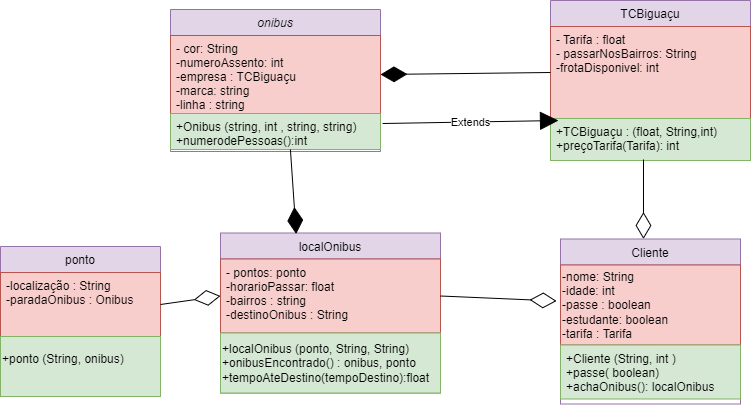

The diagram above was exported from draw.io. Its source (the exported page's mxGraphModel, read from the mxfile embedded in the PNG):
<mxGraphModel dx="868" dy="482" grid="1" gridSize="10" guides="1" tooltips="1" connect="1" arrows="1" fold="1" page="1" pageScale="1" pageWidth="827" pageHeight="1169" math="0" shadow="0">
  <root>
    <mxCell id="WIyWlLk6GJQsqaUBKTNV-0" />
    <mxCell id="WIyWlLk6GJQsqaUBKTNV-1" parent="WIyWlLk6GJQsqaUBKTNV-0" />
    <mxCell id="zkfFHV4jXpPFQw0GAbJ--0" value="onibus" style="swimlane;fontStyle=2;align=center;verticalAlign=top;childLayout=stackLayout;horizontal=1;startSize=26;horizontalStack=0;resizeParent=1;resizeLast=0;collapsible=1;marginBottom=0;rounded=0;shadow=0;strokeWidth=1;fillColor=#e1d5e7;strokeColor=#9673a6;" parent="WIyWlLk6GJQsqaUBKTNV-1" vertex="1">
      <mxGeometry x="180" y="99" width="210" height="142" as="geometry">
        <mxRectangle x="230" y="140" width="160" height="26" as="alternateBounds" />
      </mxGeometry>
    </mxCell>
    <mxCell id="zkfFHV4jXpPFQw0GAbJ--1" value="- cor: String&#10;-numeroAssento: int&#10;-empresa : TCBiguaçu&#10;-marca: string&#10;-linha : string" style="text;align=left;verticalAlign=top;spacingLeft=4;spacingRight=4;overflow=hidden;rotatable=0;points=[[0,0.5],[1,0.5]];portConstraint=eastwest;fillColor=#f8cecc;strokeColor=#b85450;" parent="zkfFHV4jXpPFQw0GAbJ--0" vertex="1">
      <mxGeometry y="26" width="210" height="78" as="geometry" />
    </mxCell>
    <mxCell id="zkfFHV4jXpPFQw0GAbJ--5" value="+Onibus (string, int , string, string)&#10;+numerodePessoas():int" style="text;align=left;verticalAlign=top;spacingLeft=4;spacingRight=4;overflow=hidden;rotatable=0;points=[[0,0.5],[1,0.5]];portConstraint=eastwest;fillColor=#d5e8d4;strokeColor=#82b366;" parent="zkfFHV4jXpPFQw0GAbJ--0" vertex="1">
      <mxGeometry y="104" width="210" height="36" as="geometry" />
    </mxCell>
    <mxCell id="zkfFHV4jXpPFQw0GAbJ--6" value="Cliente" style="swimlane;fontStyle=0;align=center;verticalAlign=top;childLayout=stackLayout;horizontal=1;startSize=26;horizontalStack=0;resizeParent=1;resizeLast=0;collapsible=1;marginBottom=0;rounded=0;shadow=0;strokeWidth=1;fillColor=#e1d5e7;strokeColor=#9673a6;" parent="WIyWlLk6GJQsqaUBKTNV-1" vertex="1">
      <mxGeometry x="570" y="328.5" width="180" height="165" as="geometry">
        <mxRectangle x="130" y="380" width="160" height="26" as="alternateBounds" />
      </mxGeometry>
    </mxCell>
    <mxCell id="hmOVmg3HeXTHW39fzFB8-4" value="-nome: String&lt;br&gt;-idade: int&lt;br&gt;-passe : boolean&lt;br&gt;-estudante: boolean&lt;br&gt;-tarifa : Tarifa" style="text;html=1;align=left;verticalAlign=middle;resizable=0;points=[];autosize=1;strokeColor=#b85450;fillColor=#f8cecc;" parent="zkfFHV4jXpPFQw0GAbJ--6" vertex="1">
      <mxGeometry y="26" width="180" height="80" as="geometry" />
    </mxCell>
    <mxCell id="zkfFHV4jXpPFQw0GAbJ--10" value="+Cliente (String, int )&#10;+passe( boolean)&#10;+achaOnibus(): localOnibus" style="text;align=left;verticalAlign=top;spacingLeft=4;spacingRight=4;overflow=hidden;rotatable=0;points=[[0,0.5],[1,0.5]];portConstraint=eastwest;fontStyle=0;fillColor=#d5e8d4;strokeColor=#82b366;" parent="zkfFHV4jXpPFQw0GAbJ--6" vertex="1">
      <mxGeometry y="106" width="180" height="54" as="geometry" />
    </mxCell>
    <mxCell id="zkfFHV4jXpPFQw0GAbJ--13" value="ponto" style="swimlane;fontStyle=0;align=center;verticalAlign=top;childLayout=stackLayout;horizontal=1;startSize=26;horizontalStack=0;resizeParent=1;resizeLast=0;collapsible=1;marginBottom=0;rounded=0;shadow=0;strokeWidth=1;fillColor=#e1d5e7;strokeColor=#9673a6;" parent="WIyWlLk6GJQsqaUBKTNV-1" vertex="1">
      <mxGeometry x="10" y="336" width="160" height="150" as="geometry">
        <mxRectangle x="340" y="380" width="170" height="26" as="alternateBounds" />
      </mxGeometry>
    </mxCell>
    <mxCell id="zkfFHV4jXpPFQw0GAbJ--14" value="-localização : String&#10;-paradaOnibus : Onibus" style="text;align=left;verticalAlign=top;spacingLeft=4;spacingRight=4;overflow=hidden;rotatable=0;points=[[0,0.5],[1,0.5]];portConstraint=eastwest;fillColor=#f8cecc;strokeColor=#b85450;" parent="zkfFHV4jXpPFQw0GAbJ--13" vertex="1">
      <mxGeometry y="26" width="160" height="64" as="geometry" />
    </mxCell>
    <mxCell id="hmOVmg3HeXTHW39fzFB8-20" value="+ponto (String, onibus)&lt;br&gt;&lt;br&gt;" style="whiteSpace=wrap;html=1;strokeColor=#82b366;fillColor=#d5e8d4;align=left;" parent="zkfFHV4jXpPFQw0GAbJ--13" vertex="1">
      <mxGeometry y="90" width="160" height="60" as="geometry" />
    </mxCell>
    <mxCell id="zkfFHV4jXpPFQw0GAbJ--17" value="TCBiguaçu" style="swimlane;fontStyle=0;align=center;verticalAlign=top;childLayout=stackLayout;horizontal=1;startSize=26;horizontalStack=0;resizeParent=1;resizeLast=0;collapsible=1;marginBottom=0;rounded=0;shadow=0;strokeWidth=1;fillColor=#e1d5e7;strokeColor=#9673a6;" parent="WIyWlLk6GJQsqaUBKTNV-1" vertex="1">
      <mxGeometry x="560" y="90" width="200" height="160" as="geometry">
        <mxRectangle x="550" y="140" width="160" height="26" as="alternateBounds" />
      </mxGeometry>
    </mxCell>
    <mxCell id="zkfFHV4jXpPFQw0GAbJ--18" value="- Tarifa : float&#10;- passarNosBairros: String&#10;-frotaDisponivel: int" style="text;align=left;verticalAlign=top;spacingLeft=4;spacingRight=4;overflow=hidden;rotatable=0;points=[[0,0.5],[1,0.5]];portConstraint=eastwest;fillColor=#f8cecc;strokeColor=#b85450;" parent="zkfFHV4jXpPFQw0GAbJ--17" vertex="1">
      <mxGeometry y="26" width="200" height="92" as="geometry" />
    </mxCell>
    <mxCell id="zkfFHV4jXpPFQw0GAbJ--24" value="+TCBiguaçu : (float, String,int)&#10;+preçoTarifa(Tarifa): int" style="text;align=left;verticalAlign=top;spacingLeft=4;spacingRight=4;overflow=hidden;rotatable=0;points=[[0,0.5],[1,0.5]];portConstraint=eastwest;fillColor=#d5e8d4;strokeColor=#82b366;" parent="zkfFHV4jXpPFQw0GAbJ--17" vertex="1">
      <mxGeometry y="118" width="200" height="42" as="geometry" />
    </mxCell>
    <mxCell id="hmOVmg3HeXTHW39fzFB8-16" value="" style="endArrow=diamondThin;endFill=1;endSize=24;html=1;rounded=0;exitX=0;exitY=0.5;exitDx=0;exitDy=0;entryX=1;entryY=0.5;entryDx=0;entryDy=0;" parent="WIyWlLk6GJQsqaUBKTNV-1" source="zkfFHV4jXpPFQw0GAbJ--18" target="zkfFHV4jXpPFQw0GAbJ--1" edge="1">
      <mxGeometry width="160" relative="1" as="geometry">
        <mxPoint x="180" y="189.75" as="sourcePoint" />
        <mxPoint x="404" y="172.25" as="targetPoint" />
      </mxGeometry>
    </mxCell>
    <mxCell id="hmOVmg3HeXTHW39fzFB8-17" value="Extends" style="endArrow=block;endSize=16;endFill=1;html=1;rounded=0;strokeWidth=1;exitX=1.01;exitY=0.278;exitDx=0;exitDy=0;exitPerimeter=0;entryX=0.04;entryY=0.048;entryDx=0;entryDy=0;entryPerimeter=0;" parent="WIyWlLk6GJQsqaUBKTNV-1" source="zkfFHV4jXpPFQw0GAbJ--5" target="zkfFHV4jXpPFQw0GAbJ--24" edge="1">
      <mxGeometry width="160" relative="1" as="geometry">
        <mxPoint x="430" y="280" as="sourcePoint" />
        <mxPoint x="590" y="280" as="targetPoint" />
      </mxGeometry>
    </mxCell>
    <mxCell id="hmOVmg3HeXTHW39fzFB8-19" value="" style="endArrow=diamondThin;endFill=0;endSize=24;html=1;rounded=0;strokeWidth=1;exitX=0.465;exitY=0.976;exitDx=0;exitDy=0;exitPerimeter=0;entryX=0.461;entryY=0;entryDx=0;entryDy=0;entryPerimeter=0;" parent="WIyWlLk6GJQsqaUBKTNV-1" source="zkfFHV4jXpPFQw0GAbJ--24" target="zkfFHV4jXpPFQw0GAbJ--6" edge="1">
      <mxGeometry width="160" relative="1" as="geometry">
        <mxPoint x="550" y="280" as="sourcePoint" />
        <mxPoint x="710" y="280" as="targetPoint" />
      </mxGeometry>
    </mxCell>
    <mxCell id="hmOVmg3HeXTHW39fzFB8-21" value="localOnibus" style="swimlane;fontStyle=0;align=center;verticalAlign=top;childLayout=stackLayout;horizontal=1;startSize=26;horizontalStack=0;resizeParent=1;resizeLast=0;collapsible=1;marginBottom=0;rounded=0;shadow=0;strokeWidth=1;fillColor=#e1d5e7;strokeColor=#9673a6;" parent="WIyWlLk6GJQsqaUBKTNV-1" vertex="1">
      <mxGeometry x="230" y="322.5" width="220" height="160" as="geometry">
        <mxRectangle x="340" y="380" width="170" height="26" as="alternateBounds" />
      </mxGeometry>
    </mxCell>
    <mxCell id="hmOVmg3HeXTHW39fzFB8-22" value="- pontos: ponto&#10;-horarioPassar: float&#10;-bairros : string&#10;-destinoOnibus : String&#10;&#10;" style="text;align=left;verticalAlign=top;spacingLeft=4;spacingRight=4;overflow=hidden;rotatable=0;points=[[0,0.5],[1,0.5]];portConstraint=eastwest;fillColor=#f8cecc;strokeColor=#b85450;" parent="hmOVmg3HeXTHW39fzFB8-21" vertex="1">
      <mxGeometry y="26" width="220" height="74" as="geometry" />
    </mxCell>
    <mxCell id="hmOVmg3HeXTHW39fzFB8-23" value="+localOnibus (ponto, String, String)&lt;br&gt;+onibusEncontrado() : onibus, ponto&lt;br&gt;+tempoAteDestino(tempoDestino):float" style="whiteSpace=wrap;html=1;strokeColor=#82b366;fillColor=#d5e8d4;align=left;" parent="hmOVmg3HeXTHW39fzFB8-21" vertex="1">
      <mxGeometry y="100" width="220" height="60" as="geometry" />
    </mxCell>
    <mxCell id="hmOVmg3HeXTHW39fzFB8-26" value="" style="endArrow=diamondThin;endFill=0;endSize=24;html=1;rounded=0;strokeWidth=1;exitX=1;exitY=0.5;exitDx=0;exitDy=0;entryX=0;entryY=0.5;entryDx=0;entryDy=0;" parent="WIyWlLk6GJQsqaUBKTNV-1" source="zkfFHV4jXpPFQw0GAbJ--14" target="hmOVmg3HeXTHW39fzFB8-22" edge="1">
      <mxGeometry width="160" relative="1" as="geometry">
        <mxPoint x="210" y="480.00199999999995" as="sourcePoint" />
        <mxPoint x="289.98" y="536.01" as="targetPoint" />
      </mxGeometry>
    </mxCell>
    <mxCell id="hmOVmg3HeXTHW39fzFB8-27" value="" style="endArrow=diamondThin;endFill=1;endSize=24;html=1;rounded=0;exitX=0.571;exitY=1;exitDx=0;exitDy=0;entryX=0.344;entryY=0.006;entryDx=0;entryDy=0;exitPerimeter=0;entryPerimeter=0;" parent="WIyWlLk6GJQsqaUBKTNV-1" source="zkfFHV4jXpPFQw0GAbJ--5" target="hmOVmg3HeXTHW39fzFB8-21" edge="1">
      <mxGeometry width="160" relative="1" as="geometry">
        <mxPoint x="320" y="312" as="sourcePoint" />
        <mxPoint x="220" y="315" as="targetPoint" />
      </mxGeometry>
    </mxCell>
    <mxCell id="hmOVmg3HeXTHW39fzFB8-28" value="" style="endArrow=diamondThin;endFill=0;endSize=24;html=1;rounded=0;strokeWidth=1;exitX=1;exitY=0.5;exitDx=0;exitDy=0;entryX=-0.022;entryY=0.45;entryDx=0;entryDy=0;entryPerimeter=0;" parent="WIyWlLk6GJQsqaUBKTNV-1" source="hmOVmg3HeXTHW39fzFB8-22" target="hmOVmg3HeXTHW39fzFB8-4" edge="1">
      <mxGeometry width="160" relative="1" as="geometry">
        <mxPoint x="450" y="336.00199999999995" as="sourcePoint" />
        <mxPoint x="529.98" y="392.01" as="targetPoint" />
      </mxGeometry>
    </mxCell>
  </root>
</mxGraphModel>